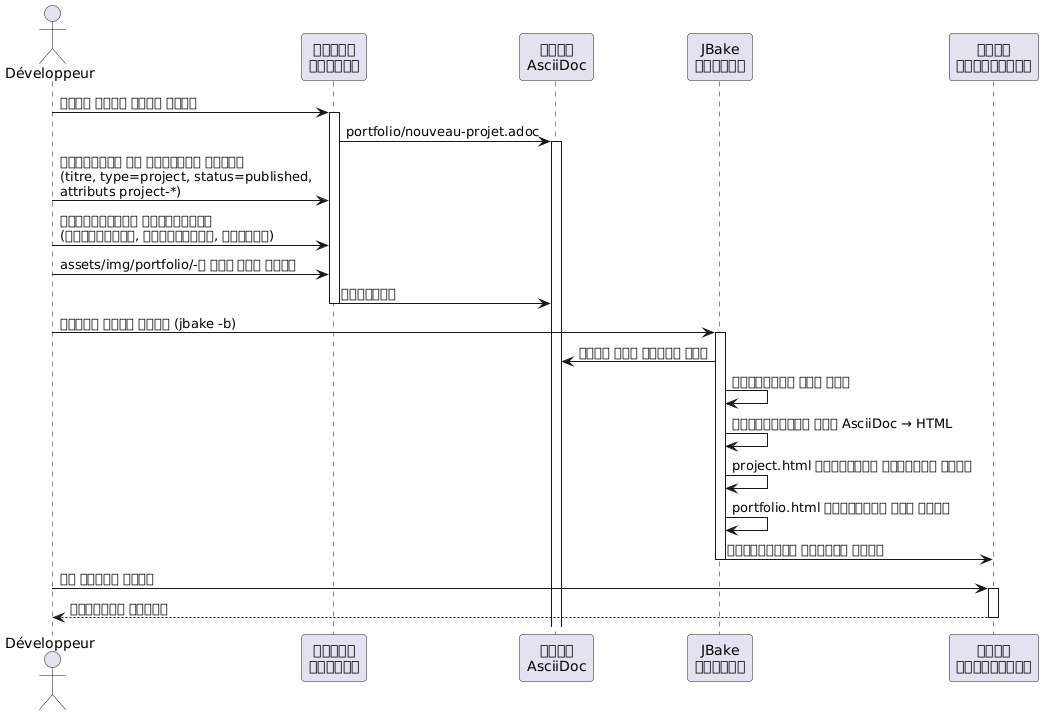

The diagram above was rendered by PlantUML. Its source (embedded in the PNG):
@startuml
skinparam backgroundColor #FEFEFE
actor Développeur as dev
participant "এডিটর\nটেক্সট" as editor
participant "ফাইল\nAsciiDoc" as file
participant "JBake\nইঞ্জিন" as jbake
participant "সাইট\nস্ট্যাটিক" as site

dev -> editor : নতুন ফাইল তৈরি করুন
activate editor
editor -> file : portfolio/nouveau-projet.adoc
activate file

dev -> editor : মেটাডেটা সহ শিরোনাম লিখুন\n(titre, type=project, status=published,\nattributs project-*)
dev -> editor : কাহিনিমূলক উপবিন্যাস\n(প্রেক্ষিত, চ্যালেঞ্জ, সমাধান)
dev -> editor : assets/img/portfolio/-এ ছবি যোগ করুন

editor -> file : সংরক্ষণ
deactivate editor

dev -> jbake : বিল্ড চালু করুন (jbake -b)
activate jbake
jbake -> file : পড়া এবং পার্স করা
jbake -> jbake : মেটাডেটা বের করা
jbake -> jbake : রূপান্তরিত করা AsciiDoc → HTML
jbake -> jbake : project.html টেমপ্লেট প্রয়োগ করুন
jbake -> jbake : portfolio.html তালিকায় যোগ করুন
jbake -> site : স্ট্যাটিক পৃষ্ঠা তৈরি
deactivate jbake

dev -> site : ফল যাচাই করুন
activate site
site --> dev : প্রকল্প দেখান
deactivate site
@enduml